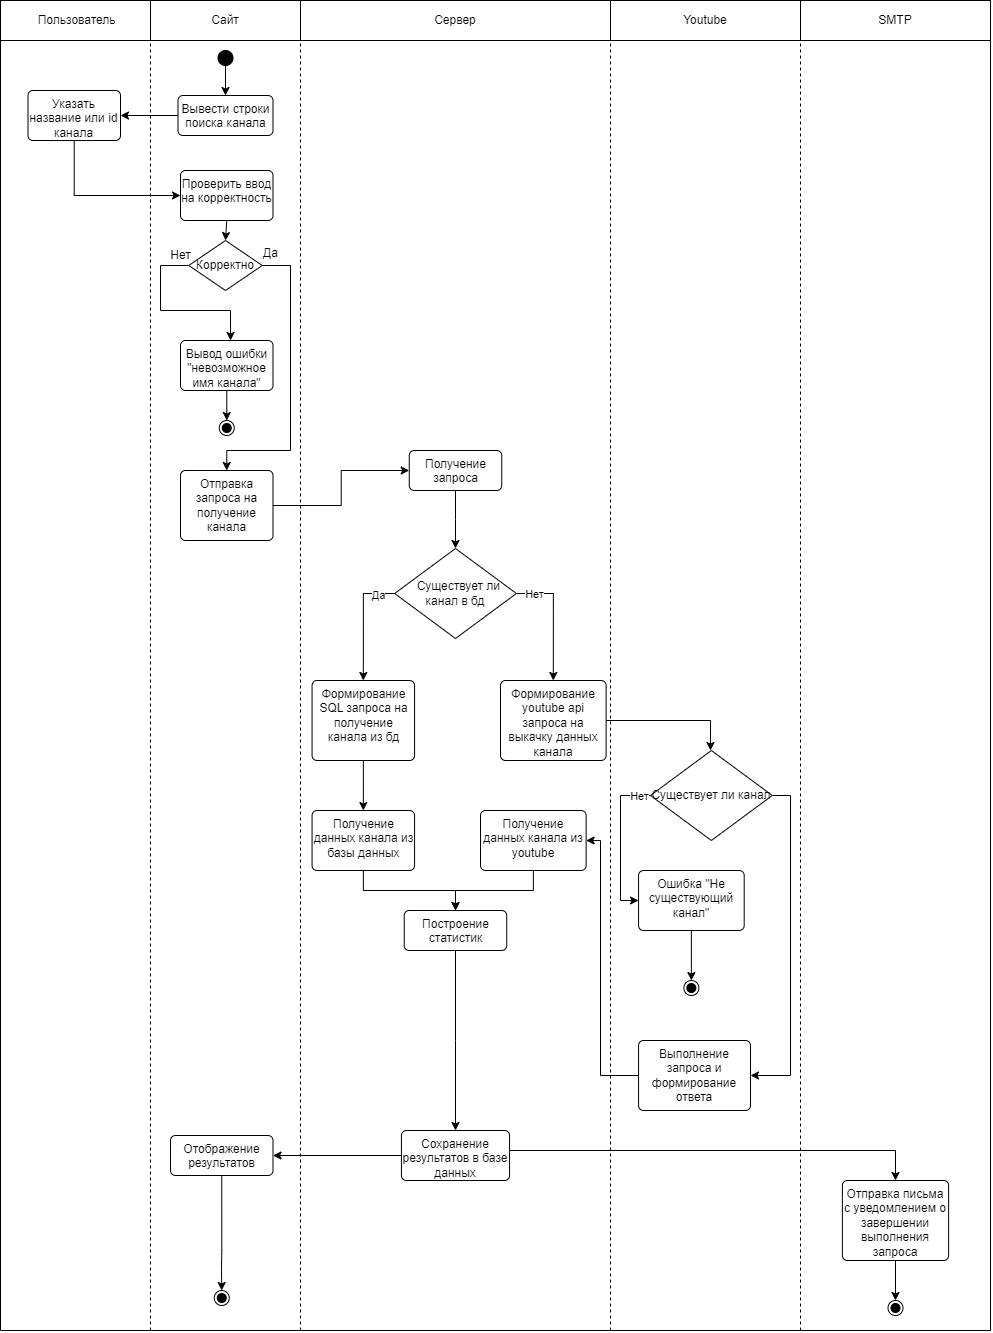

The diagram above was exported from draw.io. Its source (the exported page's mxGraphModel, read from the mxfile embedded in the PNG):
<mxGraphModel dx="1480" dy="821" grid="1" gridSize="10" guides="1" tooltips="1" connect="1" arrows="1" fold="1" page="1" pageScale="1" pageWidth="850" pageHeight="1100" math="0" shadow="0">
  <root>
    <mxCell id="0" />
    <mxCell id="1" parent="0" />
    <mxCell id="ZpwMOtBGCPhTVXvEHMDR-28" value="&amp;nbsp;Пользователь" style="whiteSpace=wrap;html=1;align=center;" parent="1" vertex="1">
      <mxGeometry x="130" y="80" width="150" height="40" as="geometry" />
    </mxCell>
    <mxCell id="ZpwMOtBGCPhTVXvEHMDR-29" value="Сайт" style="whiteSpace=wrap;html=1;align=center;" parent="1" vertex="1">
      <mxGeometry x="280" y="80" width="150" height="40" as="geometry" />
    </mxCell>
    <mxCell id="ZpwMOtBGCPhTVXvEHMDR-30" value="Сервер" style="whiteSpace=wrap;html=1;align=center;" parent="1" vertex="1">
      <mxGeometry x="430" y="80" width="310" height="40" as="geometry" />
    </mxCell>
    <mxCell id="ZpwMOtBGCPhTVXvEHMDR-34" value="" style="endArrow=none;dashed=1;html=1;rounded=0;entryX=0;entryY=1;entryDx=0;entryDy=0;" parent="1" target="ZpwMOtBGCPhTVXvEHMDR-29" edge="1">
      <mxGeometry width="50" height="50" relative="1" as="geometry">
        <mxPoint x="280" y="1410" as="sourcePoint" />
        <mxPoint x="320" y="160" as="targetPoint" />
      </mxGeometry>
    </mxCell>
    <mxCell id="ZpwMOtBGCPhTVXvEHMDR-35" value="" style="endArrow=none;dashed=1;html=1;rounded=0;entryX=1;entryY=1;entryDx=0;entryDy=0;" parent="1" edge="1">
      <mxGeometry width="50" height="50" relative="1" as="geometry">
        <mxPoint x="430" y="1410" as="sourcePoint" />
        <mxPoint x="430" y="120" as="targetPoint" />
      </mxGeometry>
    </mxCell>
    <mxCell id="ZpwMOtBGCPhTVXvEHMDR-36" value="" style="endArrow=none;html=1;rounded=0;entryX=0;entryY=1;entryDx=0;entryDy=0;" parent="1" target="ZpwMOtBGCPhTVXvEHMDR-28" edge="1">
      <mxGeometry width="50" height="50" relative="1" as="geometry">
        <mxPoint x="130" y="1410" as="sourcePoint" />
        <mxPoint x="450" y="280" as="targetPoint" />
      </mxGeometry>
    </mxCell>
    <mxCell id="ZpwMOtBGCPhTVXvEHMDR-37" value="" style="endArrow=none;html=1;rounded=0;entryX=1;entryY=1;entryDx=0;entryDy=0;" parent="1" target="9tztivahNxa8taYnL6-a-25" edge="1">
      <mxGeometry width="50" height="50" relative="1" as="geometry">
        <mxPoint x="1120" y="1410" as="sourcePoint" />
        <mxPoint x="580" y="120" as="targetPoint" />
      </mxGeometry>
    </mxCell>
    <mxCell id="qwrn4iDabDJp13hiD3RU-5" style="edgeStyle=orthogonalEdgeStyle;rounded=0;orthogonalLoop=1;jettySize=auto;html=1;" parent="1" source="qwrn4iDabDJp13hiD3RU-1" target="qwrn4iDabDJp13hiD3RU-3" edge="1">
      <mxGeometry relative="1" as="geometry" />
    </mxCell>
    <mxCell id="qwrn4iDabDJp13hiD3RU-1" value="" style="ellipse;fillColor=strokeColor;html=1;" parent="1" vertex="1">
      <mxGeometry x="347.5" y="130" width="15" height="15" as="geometry" />
    </mxCell>
    <mxCell id="qwrn4iDabDJp13hiD3RU-7" style="edgeStyle=orthogonalEdgeStyle;rounded=0;orthogonalLoop=1;jettySize=auto;html=1;entryX=1;entryY=0.5;entryDx=0;entryDy=0;" parent="1" source="qwrn4iDabDJp13hiD3RU-3" target="qwrn4iDabDJp13hiD3RU-6" edge="1">
      <mxGeometry relative="1" as="geometry" />
    </mxCell>
    <mxCell id="qwrn4iDabDJp13hiD3RU-3" value="Вывести строки поиска канала" style="html=1;align=center;verticalAlign=top;rounded=1;absoluteArcSize=1;arcSize=10;dashed=0;whiteSpace=wrap;" parent="1" vertex="1">
      <mxGeometry x="307.5" y="175" width="95" height="40" as="geometry" />
    </mxCell>
    <mxCell id="qwrn4iDabDJp13hiD3RU-10" style="edgeStyle=orthogonalEdgeStyle;rounded=0;orthogonalLoop=1;jettySize=auto;html=1;entryX=0;entryY=0.5;entryDx=0;entryDy=0;" parent="1" source="qwrn4iDabDJp13hiD3RU-6" target="qwrn4iDabDJp13hiD3RU-9" edge="1">
      <mxGeometry relative="1" as="geometry">
        <Array as="points">
          <mxPoint x="204" y="275" />
        </Array>
      </mxGeometry>
    </mxCell>
    <mxCell id="qwrn4iDabDJp13hiD3RU-6" value="Указать название или id канала" style="html=1;align=center;verticalAlign=top;rounded=1;absoluteArcSize=1;arcSize=10;dashed=0;whiteSpace=wrap;" parent="1" vertex="1">
      <mxGeometry x="157.5" y="170" width="92.5" height="50" as="geometry" />
    </mxCell>
    <mxCell id="qwrn4iDabDJp13hiD3RU-13" style="edgeStyle=orthogonalEdgeStyle;rounded=0;orthogonalLoop=1;jettySize=auto;html=1;exitX=0.5;exitY=1;exitDx=0;exitDy=0;entryX=0.5;entryY=0;entryDx=0;entryDy=0;" parent="1" source="qwrn4iDabDJp13hiD3RU-9" target="qwrn4iDabDJp13hiD3RU-11" edge="1">
      <mxGeometry relative="1" as="geometry" />
    </mxCell>
    <mxCell id="qwrn4iDabDJp13hiD3RU-9" value="Проверить ввод на корректность" style="html=1;align=center;verticalAlign=top;rounded=1;absoluteArcSize=1;arcSize=10;dashed=0;whiteSpace=wrap;" parent="1" vertex="1">
      <mxGeometry x="310" y="250" width="92.5" height="50" as="geometry" />
    </mxCell>
    <mxCell id="qwrn4iDabDJp13hiD3RU-16" style="edgeStyle=orthogonalEdgeStyle;rounded=0;orthogonalLoop=1;jettySize=auto;html=1;entryX=0.541;entryY=0;entryDx=0;entryDy=0;entryPerimeter=0;" parent="1" source="qwrn4iDabDJp13hiD3RU-11" target="qwrn4iDabDJp13hiD3RU-15" edge="1">
      <mxGeometry relative="1" as="geometry">
        <Array as="points">
          <mxPoint x="290" y="345" />
          <mxPoint x="290" y="390" />
          <mxPoint x="360" y="390" />
        </Array>
      </mxGeometry>
    </mxCell>
    <mxCell id="qwrn4iDabDJp13hiD3RU-22" style="edgeStyle=orthogonalEdgeStyle;rounded=0;orthogonalLoop=1;jettySize=auto;html=1;entryX=0.5;entryY=0;entryDx=0;entryDy=0;" parent="1" source="qwrn4iDabDJp13hiD3RU-11" target="qwrn4iDabDJp13hiD3RU-20" edge="1">
      <mxGeometry relative="1" as="geometry">
        <Array as="points">
          <mxPoint x="420" y="345" />
          <mxPoint x="420" y="530" />
          <mxPoint x="356" y="530" />
        </Array>
      </mxGeometry>
    </mxCell>
    <mxCell id="qwrn4iDabDJp13hiD3RU-11" value="Корректно" style="rhombus;whiteSpace=wrap;html=1;" parent="1" vertex="1">
      <mxGeometry x="318.25" y="320" width="73.5" height="50" as="geometry" />
    </mxCell>
    <mxCell id="qwrn4iDabDJp13hiD3RU-19" style="edgeStyle=orthogonalEdgeStyle;rounded=0;orthogonalLoop=1;jettySize=auto;html=1;" parent="1" source="qwrn4iDabDJp13hiD3RU-15" target="qwrn4iDabDJp13hiD3RU-18" edge="1">
      <mxGeometry relative="1" as="geometry" />
    </mxCell>
    <mxCell id="qwrn4iDabDJp13hiD3RU-15" value="Вывод ошибки &quot;невозможное имя канала&quot;" style="html=1;align=center;verticalAlign=top;rounded=1;absoluteArcSize=1;arcSize=10;dashed=0;whiteSpace=wrap;" parent="1" vertex="1">
      <mxGeometry x="310" y="420" width="92.5" height="50" as="geometry" />
    </mxCell>
    <mxCell id="qwrn4iDabDJp13hiD3RU-18" value="" style="ellipse;html=1;shape=endState;fillColor=strokeColor;" parent="1" vertex="1">
      <mxGeometry x="348.75" y="500" width="15" height="15" as="geometry" />
    </mxCell>
    <mxCell id="qwrn4iDabDJp13hiD3RU-25" style="edgeStyle=orthogonalEdgeStyle;rounded=0;orthogonalLoop=1;jettySize=auto;html=1;entryX=0;entryY=0.5;entryDx=0;entryDy=0;" parent="1" source="qwrn4iDabDJp13hiD3RU-20" target="qwrn4iDabDJp13hiD3RU-24" edge="1">
      <mxGeometry relative="1" as="geometry" />
    </mxCell>
    <mxCell id="qwrn4iDabDJp13hiD3RU-20" value="Отправка запроса на получение канала" style="html=1;align=center;verticalAlign=top;rounded=1;absoluteArcSize=1;arcSize=10;dashed=0;whiteSpace=wrap;" parent="1" vertex="1">
      <mxGeometry x="310" y="550" width="92.5" height="70" as="geometry" />
    </mxCell>
    <mxCell id="qwrn4iDabDJp13hiD3RU-21" value="Нет" style="text;html=1;align=center;verticalAlign=middle;resizable=0;points=[];autosize=1;strokeColor=none;fillColor=none;" parent="1" vertex="1">
      <mxGeometry x="290" y="320" width="40" height="30" as="geometry" />
    </mxCell>
    <mxCell id="qwrn4iDabDJp13hiD3RU-23" value="Да" style="text;html=1;align=center;verticalAlign=middle;resizable=0;points=[];autosize=1;strokeColor=none;fillColor=none;" parent="1" vertex="1">
      <mxGeometry x="380" y="318" width="40" height="30" as="geometry" />
    </mxCell>
    <mxCell id="qwrn4iDabDJp13hiD3RU-38" style="edgeStyle=orthogonalEdgeStyle;rounded=0;orthogonalLoop=1;jettySize=auto;html=1;entryX=0.5;entryY=0;entryDx=0;entryDy=0;" parent="1" source="qwrn4iDabDJp13hiD3RU-24" target="qwrn4iDabDJp13hiD3RU-30" edge="1">
      <mxGeometry relative="1" as="geometry" />
    </mxCell>
    <mxCell id="qwrn4iDabDJp13hiD3RU-24" value="Получение запроса" style="html=1;align=center;verticalAlign=top;rounded=1;absoluteArcSize=1;arcSize=10;dashed=0;whiteSpace=wrap;" parent="1" vertex="1">
      <mxGeometry x="538.75" y="530" width="92.5" height="40" as="geometry" />
    </mxCell>
    <mxCell id="9tztivahNxa8taYnL6-a-13" style="edgeStyle=orthogonalEdgeStyle;rounded=0;orthogonalLoop=1;jettySize=auto;html=1;entryX=0.5;entryY=0;entryDx=0;entryDy=0;" parent="1" source="qwrn4iDabDJp13hiD3RU-27" target="9tztivahNxa8taYnL6-a-12" edge="1">
      <mxGeometry relative="1" as="geometry">
        <Array as="points">
          <mxPoint x="840" y="800" />
          <mxPoint x="840" y="830" />
        </Array>
      </mxGeometry>
    </mxCell>
    <mxCell id="qwrn4iDabDJp13hiD3RU-27" value="Формирование youtube api запроса на выкачку данных канала" style="html=1;align=center;verticalAlign=top;rounded=1;absoluteArcSize=1;arcSize=10;dashed=0;whiteSpace=wrap;" parent="1" vertex="1">
      <mxGeometry x="630" y="760" width="105.63" height="80" as="geometry" />
    </mxCell>
    <mxCell id="9tztivahNxa8taYnL6-a-2" style="edgeStyle=orthogonalEdgeStyle;rounded=0;orthogonalLoop=1;jettySize=auto;html=1;exitX=0;exitY=0.5;exitDx=0;exitDy=0;entryX=0.5;entryY=0;entryDx=0;entryDy=0;" parent="1" source="qwrn4iDabDJp13hiD3RU-30" target="qwrn4iDabDJp13hiD3RU-34" edge="1">
      <mxGeometry relative="1" as="geometry" />
    </mxCell>
    <mxCell id="9tztivahNxa8taYnL6-a-5" value="Да" style="edgeLabel;html=1;align=center;verticalAlign=middle;resizable=0;points=[];" parent="9tztivahNxa8taYnL6-a-2" connectable="0" vertex="1">
      <mxGeometry x="-0.7123" y="1" relative="1" as="geometry">
        <mxPoint as="offset" />
      </mxGeometry>
    </mxCell>
    <mxCell id="9tztivahNxa8taYnL6-a-6" style="edgeStyle=orthogonalEdgeStyle;rounded=0;orthogonalLoop=1;jettySize=auto;html=1;entryX=0.5;entryY=0;entryDx=0;entryDy=0;" parent="1" source="qwrn4iDabDJp13hiD3RU-30" target="qwrn4iDabDJp13hiD3RU-27" edge="1">
      <mxGeometry relative="1" as="geometry">
        <Array as="points">
          <mxPoint x="683" y="673" />
        </Array>
      </mxGeometry>
    </mxCell>
    <mxCell id="9tztivahNxa8taYnL6-a-8" value="Нет" style="edgeLabel;html=1;align=center;verticalAlign=middle;resizable=0;points=[];" parent="9tztivahNxa8taYnL6-a-6" connectable="0" vertex="1">
      <mxGeometry x="-0.713" relative="1" as="geometry">
        <mxPoint as="offset" />
      </mxGeometry>
    </mxCell>
    <mxCell id="qwrn4iDabDJp13hiD3RU-30" value="&amp;nbsp; Существует ли канал в бд" style="rhombus;whiteSpace=wrap;html=1;" parent="1" vertex="1">
      <mxGeometry x="524.12" y="628" width="121.75" height="90" as="geometry" />
    </mxCell>
    <mxCell id="9tztivahNxa8taYnL6-a-3" style="edgeStyle=orthogonalEdgeStyle;rounded=0;orthogonalLoop=1;jettySize=auto;html=1;entryX=0.5;entryY=0;entryDx=0;entryDy=0;" parent="1" source="qwrn4iDabDJp13hiD3RU-34" target="qwrn4iDabDJp13hiD3RU-46" edge="1">
      <mxGeometry relative="1" as="geometry" />
    </mxCell>
    <mxCell id="qwrn4iDabDJp13hiD3RU-34" value="Формирование SQL запроса на получение канала из бд" style="html=1;align=center;verticalAlign=top;rounded=1;absoluteArcSize=1;arcSize=10;dashed=0;whiteSpace=wrap;" parent="1" vertex="1">
      <mxGeometry x="441.57" y="760" width="102.5" height="80" as="geometry" />
    </mxCell>
    <mxCell id="9tztivahNxa8taYnL6-a-21" style="edgeStyle=orthogonalEdgeStyle;rounded=0;orthogonalLoop=1;jettySize=auto;html=1;entryX=0.5;entryY=0;entryDx=0;entryDy=0;" parent="1" source="qwrn4iDabDJp13hiD3RU-44" target="qwrn4iDabDJp13hiD3RU-48" edge="1">
      <mxGeometry relative="1" as="geometry" />
    </mxCell>
    <mxCell id="qwrn4iDabDJp13hiD3RU-44" value="Получение данных канала из youtube" style="html=1;align=center;verticalAlign=top;rounded=1;absoluteArcSize=1;arcSize=10;dashed=0;whiteSpace=wrap;" parent="1" vertex="1">
      <mxGeometry x="610" y="890" width="105.63" height="60" as="geometry" />
    </mxCell>
    <mxCell id="9tztivahNxa8taYnL6-a-4" style="edgeStyle=orthogonalEdgeStyle;rounded=0;orthogonalLoop=1;jettySize=auto;html=1;entryX=0.5;entryY=0;entryDx=0;entryDy=0;" parent="1" source="qwrn4iDabDJp13hiD3RU-46" target="qwrn4iDabDJp13hiD3RU-48" edge="1">
      <mxGeometry relative="1" as="geometry" />
    </mxCell>
    <mxCell id="qwrn4iDabDJp13hiD3RU-46" value="Получение данных канала из базы данных" style="html=1;align=center;verticalAlign=top;rounded=1;absoluteArcSize=1;arcSize=10;dashed=0;whiteSpace=wrap;" parent="1" vertex="1">
      <mxGeometry x="441.57" y="890" width="102.5" height="60" as="geometry" />
    </mxCell>
    <mxCell id="qwrn4iDabDJp13hiD3RU-56" style="edgeStyle=orthogonalEdgeStyle;rounded=0;orthogonalLoop=1;jettySize=auto;html=1;entryX=0.5;entryY=0;entryDx=0;entryDy=0;" parent="1" source="qwrn4iDabDJp13hiD3RU-48" target="qwrn4iDabDJp13hiD3RU-55" edge="1">
      <mxGeometry relative="1" as="geometry" />
    </mxCell>
    <mxCell id="qwrn4iDabDJp13hiD3RU-48" value="Построение статистик" style="html=1;align=center;verticalAlign=top;rounded=1;absoluteArcSize=1;arcSize=10;dashed=0;whiteSpace=wrap;" parent="1" vertex="1">
      <mxGeometry x="533.74" y="990" width="102.5" height="40" as="geometry" />
    </mxCell>
    <mxCell id="pRva71911Eogm7MGlnLH-3" value="" style="edgeStyle=orthogonalEdgeStyle;rounded=0;orthogonalLoop=1;jettySize=auto;html=1;" parent="1" source="qwrn4iDabDJp13hiD3RU-51" target="pRva71911Eogm7MGlnLH-2" edge="1">
      <mxGeometry relative="1" as="geometry" />
    </mxCell>
    <mxCell id="qwrn4iDabDJp13hiD3RU-51" value="Отправка письма с уведомлением о завершении выполнения запроса" style="html=1;align=center;verticalAlign=top;rounded=1;absoluteArcSize=1;arcSize=10;dashed=0;whiteSpace=wrap;" parent="1" vertex="1">
      <mxGeometry x="971.88" y="1260" width="106.24" height="80" as="geometry" />
    </mxCell>
    <mxCell id="qwrn4iDabDJp13hiD3RU-60" style="edgeStyle=orthogonalEdgeStyle;rounded=0;orthogonalLoop=1;jettySize=auto;html=1;entryX=0.5;entryY=0;entryDx=0;entryDy=0;exitX=0.5;exitY=1;exitDx=0;exitDy=0;" parent="1" source="qwrn4iDabDJp13hiD3RU-54" target="qwrn4iDabDJp13hiD3RU-59" edge="1">
      <mxGeometry relative="1" as="geometry">
        <Array as="points">
          <mxPoint x="351" y="1330" />
          <mxPoint x="351" y="1350" />
          <mxPoint x="355" y="1350" />
        </Array>
      </mxGeometry>
    </mxCell>
    <mxCell id="qwrn4iDabDJp13hiD3RU-54" value="Отображение результатов" style="html=1;align=center;verticalAlign=top;rounded=1;absoluteArcSize=1;arcSize=10;dashed=0;whiteSpace=wrap;" parent="1" vertex="1">
      <mxGeometry x="300" y="1215" width="102.5" height="40" as="geometry" />
    </mxCell>
    <mxCell id="qwrn4iDabDJp13hiD3RU-57" style="edgeStyle=orthogonalEdgeStyle;rounded=0;orthogonalLoop=1;jettySize=auto;html=1;entryX=0.5;entryY=0;entryDx=0;entryDy=0;" parent="1" source="qwrn4iDabDJp13hiD3RU-55" target="qwrn4iDabDJp13hiD3RU-51" edge="1">
      <mxGeometry relative="1" as="geometry">
        <Array as="points">
          <mxPoint x="1025" y="1230" />
        </Array>
      </mxGeometry>
    </mxCell>
    <mxCell id="pRva71911Eogm7MGlnLH-1" style="edgeStyle=orthogonalEdgeStyle;rounded=0;orthogonalLoop=1;jettySize=auto;html=1;entryX=1;entryY=0.5;entryDx=0;entryDy=0;" parent="1" source="qwrn4iDabDJp13hiD3RU-55" target="qwrn4iDabDJp13hiD3RU-54" edge="1">
      <mxGeometry relative="1" as="geometry" />
    </mxCell>
    <mxCell id="qwrn4iDabDJp13hiD3RU-55" value="Сохранение результатов в базе данных" style="html=1;align=center;verticalAlign=top;rounded=1;absoluteArcSize=1;arcSize=10;dashed=0;whiteSpace=wrap;" parent="1" vertex="1">
      <mxGeometry x="530.9300000000001" y="1210" width="108.13" height="50" as="geometry" />
    </mxCell>
    <mxCell id="qwrn4iDabDJp13hiD3RU-59" value="" style="ellipse;html=1;shape=endState;fillColor=strokeColor;" parent="1" vertex="1">
      <mxGeometry x="343.75" y="1370" width="15" height="15" as="geometry" />
    </mxCell>
    <mxCell id="qwrn4iDabDJp13hiD3RU-61" value="" style="endArrow=none;html=1;rounded=0;" parent="1" edge="1">
      <mxGeometry width="50" height="50" relative="1" as="geometry">
        <mxPoint x="130" y="1410" as="sourcePoint" />
        <mxPoint x="1120" y="1410" as="targetPoint" />
      </mxGeometry>
    </mxCell>
    <mxCell id="9tztivahNxa8taYnL6-a-1" value="Youtube" style="whiteSpace=wrap;html=1;align=center;" parent="1" vertex="1">
      <mxGeometry x="740" y="80" width="190" height="40" as="geometry" />
    </mxCell>
    <mxCell id="9tztivahNxa8taYnL6-a-10" value="" style="endArrow=none;dashed=1;html=1;rounded=0;entryX=1;entryY=1;entryDx=0;entryDy=0;" parent="1" target="9tztivahNxa8taYnL6-a-1" edge="1">
      <mxGeometry width="50" height="50" relative="1" as="geometry">
        <mxPoint x="930" y="1410" as="sourcePoint" />
        <mxPoint x="1030" y="120" as="targetPoint" />
      </mxGeometry>
    </mxCell>
    <mxCell id="9tztivahNxa8taYnL6-a-16" style="edgeStyle=orthogonalEdgeStyle;rounded=0;orthogonalLoop=1;jettySize=auto;html=1;entryX=0;entryY=0.5;entryDx=0;entryDy=0;" parent="1" source="9tztivahNxa8taYnL6-a-12" target="9tztivahNxa8taYnL6-a-14" edge="1">
      <mxGeometry relative="1" as="geometry">
        <Array as="points">
          <mxPoint x="750" y="875" />
          <mxPoint x="750" y="980" />
        </Array>
      </mxGeometry>
    </mxCell>
    <mxCell id="9tztivahNxa8taYnL6-a-17" value="Нет" style="edgeLabel;html=1;align=center;verticalAlign=middle;resizable=0;points=[];" parent="9tztivahNxa8taYnL6-a-16" connectable="0" vertex="1">
      <mxGeometry x="-0.8822" y="1" relative="1" as="geometry">
        <mxPoint x="-3" y="-1" as="offset" />
      </mxGeometry>
    </mxCell>
    <mxCell id="9tztivahNxa8taYnL6-a-19" style="edgeStyle=orthogonalEdgeStyle;rounded=0;orthogonalLoop=1;jettySize=auto;html=1;entryX=1;entryY=0.5;entryDx=0;entryDy=0;" parent="1" source="9tztivahNxa8taYnL6-a-12" target="9tztivahNxa8taYnL6-a-18" edge="1">
      <mxGeometry relative="1" as="geometry">
        <Array as="points">
          <mxPoint x="920" y="875" />
          <mxPoint x="920" y="1155" />
        </Array>
      </mxGeometry>
    </mxCell>
    <mxCell id="9tztivahNxa8taYnL6-a-12" value="Существует ли канал" style="rhombus;whiteSpace=wrap;html=1;" parent="1" vertex="1">
      <mxGeometry x="780" y="830" width="121.75" height="90" as="geometry" />
    </mxCell>
    <mxCell id="9tztivahNxa8taYnL6-a-24" style="edgeStyle=orthogonalEdgeStyle;rounded=0;orthogonalLoop=1;jettySize=auto;html=1;entryX=0.5;entryY=0;entryDx=0;entryDy=0;" parent="1" source="9tztivahNxa8taYnL6-a-14" target="9tztivahNxa8taYnL6-a-23" edge="1">
      <mxGeometry relative="1" as="geometry" />
    </mxCell>
    <mxCell id="9tztivahNxa8taYnL6-a-14" value="Ошибка &quot;Не существующий канал&quot;" style="html=1;align=center;verticalAlign=top;rounded=1;absoluteArcSize=1;arcSize=10;dashed=0;whiteSpace=wrap;" parent="1" vertex="1">
      <mxGeometry x="768.06" y="950" width="105.63" height="60" as="geometry" />
    </mxCell>
    <mxCell id="9tztivahNxa8taYnL6-a-20" style="edgeStyle=orthogonalEdgeStyle;rounded=0;orthogonalLoop=1;jettySize=auto;html=1;entryX=1;entryY=0.5;entryDx=0;entryDy=0;" parent="1" source="9tztivahNxa8taYnL6-a-18" target="qwrn4iDabDJp13hiD3RU-44" edge="1">
      <mxGeometry relative="1" as="geometry">
        <Array as="points">
          <mxPoint x="730" y="1155" />
          <mxPoint x="730" y="920" />
        </Array>
      </mxGeometry>
    </mxCell>
    <mxCell id="9tztivahNxa8taYnL6-a-18" value="Выполнение запроса и формирование ответа" style="html=1;align=center;verticalAlign=top;rounded=1;absoluteArcSize=1;arcSize=10;dashed=0;whiteSpace=wrap;" parent="1" vertex="1">
      <mxGeometry x="768.06" y="1120" width="111.94" height="70" as="geometry" />
    </mxCell>
    <mxCell id="9tztivahNxa8taYnL6-a-23" value="" style="ellipse;html=1;shape=endState;fillColor=strokeColor;" parent="1" vertex="1">
      <mxGeometry x="813.37" y="1060" width="15" height="15" as="geometry" />
    </mxCell>
    <mxCell id="9tztivahNxa8taYnL6-a-25" value="SMTP" style="whiteSpace=wrap;html=1;align=center;" parent="1" vertex="1">
      <mxGeometry x="930" y="80" width="190" height="40" as="geometry" />
    </mxCell>
    <mxCell id="9tztivahNxa8taYnL6-a-26" value="" style="endArrow=none;dashed=1;html=1;rounded=0;entryX=0;entryY=1;entryDx=0;entryDy=0;" parent="1" target="9tztivahNxa8taYnL6-a-1" edge="1">
      <mxGeometry width="50" height="50" relative="1" as="geometry">
        <mxPoint x="740" y="1410" as="sourcePoint" />
        <mxPoint x="940" y="130" as="targetPoint" />
      </mxGeometry>
    </mxCell>
    <mxCell id="pRva71911Eogm7MGlnLH-2" value="" style="ellipse;html=1;shape=endState;fillColor=strokeColor;" parent="1" vertex="1">
      <mxGeometry x="1017.5" y="1380" width="15" height="15" as="geometry" />
    </mxCell>
  </root>
</mxGraphModel>